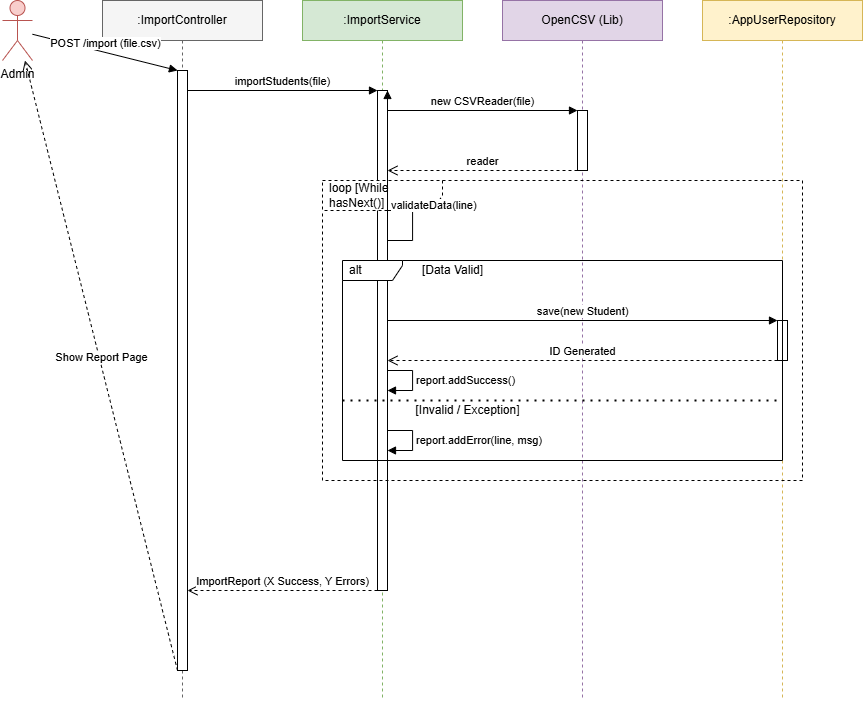

The diagram above was exported from draw.io. Its source (the exported page's mxGraphModel, read from the mxfile embedded in the PNG):
<mxGraphModel dx="1603" dy="935" grid="1" gridSize="10" guides="1" tooltips="1" connect="1" arrows="1" fold="1" page="1" pageScale="1" pageWidth="1000" pageHeight="800" math="0" shadow="0">
  <root>
    <mxCell id="0" />
    <mxCell id="1" parent="0" />
    <mxCell id="biNrndF6Mv0mKOi0vHap-1" parent="1" style="shape=umlActor;verticalLabelPosition=bottom;verticalAlign=top;html=1;outlineConnect=0;fillColor=#f8cecc;strokeColor=#b85450;" value="Admin" vertex="1">
      <mxGeometry height="60" width="30" x="52" y="49" as="geometry" />
    </mxCell>
    <mxCell id="biNrndF6Mv0mKOi0vHap-2" parent="1" style="shape=umlLifeline;perimeter=lifelinePerimeter;whiteSpace=wrap;html=1;container=1;collapsible=0;recursiveResize=0;outlineConnect=0;fillColor=#f5f5f5;strokeColor=#666666;" value=":ImportController" vertex="1">
      <mxGeometry height="700" width="160" x="152" y="49" as="geometry" />
    </mxCell>
    <mxCell id="biNrndF6Mv0mKOi0vHap-3" parent="biNrndF6Mv0mKOi0vHap-2" style="html=1;points=[];perimeter=orthogonalPerimeter;" value="" vertex="1">
      <mxGeometry height="600" width="10" x="75" y="70" as="geometry" />
    </mxCell>
    <mxCell id="biNrndF6Mv0mKOi0vHap-4" parent="1" style="shape=umlLifeline;perimeter=lifelinePerimeter;whiteSpace=wrap;html=1;container=1;collapsible=0;recursiveResize=0;outlineConnect=0;fillColor=#d5e8d4;strokeColor=#82b366;" value=":ImportService" vertex="1">
      <mxGeometry height="700" width="160" x="352" y="49" as="geometry" />
    </mxCell>
    <mxCell id="biNrndF6Mv0mKOi0vHap-5" parent="biNrndF6Mv0mKOi0vHap-4" style="html=1;points=[];perimeter=orthogonalPerimeter;" value="" vertex="1">
      <mxGeometry height="500" width="10" x="75" y="90" as="geometry" />
    </mxCell>
    <mxCell id="biNrndF6Mv0mKOi0vHap-6" parent="1" style="shape=umlLifeline;perimeter=lifelinePerimeter;whiteSpace=wrap;html=1;container=1;collapsible=0;recursiveResize=0;outlineConnect=0;fillColor=#e1d5e7;strokeColor=#9673a6;" value="OpenCSV (Lib)" vertex="1">
      <mxGeometry height="700" width="160" x="552" y="49" as="geometry" />
    </mxCell>
    <mxCell id="biNrndF6Mv0mKOi0vHap-7" parent="biNrndF6Mv0mKOi0vHap-6" style="html=1;points=[];perimeter=orthogonalPerimeter;" value="" vertex="1">
      <mxGeometry height="60" width="10" x="75" y="110" as="geometry" />
    </mxCell>
    <mxCell id="biNrndF6Mv0mKOi0vHap-8" parent="1" style="shape=umlLifeline;perimeter=lifelinePerimeter;whiteSpace=wrap;html=1;container=1;collapsible=0;recursiveResize=0;outlineConnect=0;fillColor=#fff2cc;strokeColor=#d6b656;" value=":AppUserRepository" vertex="1">
      <mxGeometry height="700" width="160" x="752" y="49" as="geometry" />
    </mxCell>
    <mxCell id="biNrndF6Mv0mKOi0vHap-9" parent="biNrndF6Mv0mKOi0vHap-8" style="html=1;points=[];perimeter=orthogonalPerimeter;" value="" vertex="1">
      <mxGeometry height="40" width="10" x="75" y="320" as="geometry" />
    </mxCell>
    <mxCell id="biNrndF6Mv0mKOi0vHap-10" edge="1" parent="1" source="biNrndF6Mv0mKOi0vHap-1" style="html=1;verticalAlign=bottom;endArrow=block;entryX=0;entryY=0;" target="biNrndF6Mv0mKOi0vHap-3" value="POST /import (file.csv)">
      <mxGeometry relative="1" as="geometry">
        <mxPoint x="72" y="119" as="sourcePoint" />
      </mxGeometry>
    </mxCell>
    <mxCell id="biNrndF6Mv0mKOi0vHap-11" edge="1" parent="1" source="biNrndF6Mv0mKOi0vHap-3" style="html=1;verticalAlign=bottom;endArrow=block;entryX=0;entryY=0;" target="biNrndF6Mv0mKOi0vHap-5" value="importStudents(file)">
      <mxGeometry relative="1" as="geometry">
        <mxPoint x="237" y="139" as="sourcePoint" />
      </mxGeometry>
    </mxCell>
    <mxCell id="biNrndF6Mv0mKOi0vHap-12" edge="1" parent="1" source="biNrndF6Mv0mKOi0vHap-5" style="html=1;verticalAlign=bottom;endArrow=block;entryX=0;entryY=0;" target="biNrndF6Mv0mKOi0vHap-7" value="new CSVReader(file)">
      <mxGeometry relative="1" as="geometry">
        <mxPoint x="437" y="159" as="sourcePoint" />
      </mxGeometry>
    </mxCell>
    <mxCell id="biNrndF6Mv0mKOi0vHap-13" edge="1" parent="1" source="biNrndF6Mv0mKOi0vHap-7" style="html=1;verticalAlign=bottom;endArrow=open;dashed=1;endSize=8;exitX=0;exitY=1;" target="biNrndF6Mv0mKOi0vHap-5" value="reader">
      <mxGeometry relative="1" as="geometry">
        <mxPoint x="627" y="199" as="sourcePoint" />
      </mxGeometry>
    </mxCell>
    <mxCell id="biNrndF6Mv0mKOi0vHap-14" parent="1" style="shape=umlFrame;whiteSpace=wrap;html=1;width=120;height=30;boundedLbl=1;verticalAlign=middle;align=left;spacingLeft=5;strokeColor=#000000;dashed=1;" value="loop [While hasNext()]" vertex="1">
      <mxGeometry height="300" width="480" x="372" y="229" as="geometry" />
    </mxCell>
    <mxCell id="biNrndF6Mv0mKOi0vHap-15" edge="1" parent="1" source="biNrndF6Mv0mKOi0vHap-5" style="edgeStyle=orthogonalEdgeStyle;html=1;align=left;spacingLeft=2;endArrow=block;rounded=0;entryX=1;entryY=0;" target="biNrndF6Mv0mKOi0vHap-5" value="validateData(line)">
      <mxGeometry relative="1" as="geometry">
        <Array as="points">
          <mxPoint x="462" y="259" />
          <mxPoint x="462" y="289" />
        </Array>
        <mxPoint x="437" y="259" as="sourcePoint" />
      </mxGeometry>
    </mxCell>
    <mxCell id="biNrndF6Mv0mKOi0vHap-16" parent="1" style="shape=umlFrame;whiteSpace=wrap;html=1;width=60;height=20;boundedLbl=1;verticalAlign=middle;align=left;spacingLeft=5;strokeColor=#000000;" value="alt" vertex="1">
      <mxGeometry height="200" width="440" x="392" y="309" as="geometry" />
    </mxCell>
    <mxCell id="biNrndF6Mv0mKOi0vHap-17" parent="biNrndF6Mv0mKOi0vHap-16" style="text;html=1;align=center;verticalAlign=middle;resizable=0;points=[];autosize=1;" value="[Data Valid]" vertex="1">
      <mxGeometry height="20" width="80" x="70" as="geometry" />
    </mxCell>
    <mxCell id="biNrndF6Mv0mKOi0vHap-18" edge="1" parent="biNrndF6Mv0mKOi0vHap-16" style="endArrow=none;dashed=1;html=1;dashPattern=1 3;strokeWidth=2;exitX=0;exitY=0.5;exitDx=0;exitDy=0;entryX=1;entryY=0.5;entryDx=0;entryDy=0;" value="">
      <mxGeometry height="50" relative="1" width="50" as="geometry">
        <mxPoint y="140" as="sourcePoint" />
        <mxPoint x="440" y="140" as="targetPoint" />
      </mxGeometry>
    </mxCell>
    <mxCell id="biNrndF6Mv0mKOi0vHap-19" parent="biNrndF6Mv0mKOi0vHap-16" style="text;html=1;align=center;verticalAlign=middle;resizable=0;points=[];autosize=1;" value="[Invalid / Exception]" vertex="1">
      <mxGeometry height="20" width="110" x="70" y="140" as="geometry" />
    </mxCell>
    <mxCell id="biNrndF6Mv0mKOi0vHap-20" edge="1" parent="1" source="biNrndF6Mv0mKOi0vHap-5" style="html=1;verticalAlign=bottom;endArrow=block;entryX=0;entryY=0;" target="biNrndF6Mv0mKOi0vHap-9" value="save(new Student)">
      <mxGeometry relative="1" as="geometry">
        <mxPoint x="437" y="369" as="sourcePoint" />
      </mxGeometry>
    </mxCell>
    <mxCell id="biNrndF6Mv0mKOi0vHap-21" edge="1" parent="1" source="biNrndF6Mv0mKOi0vHap-9" style="html=1;verticalAlign=bottom;endArrow=open;dashed=1;endSize=8;exitX=0;exitY=1;" target="biNrndF6Mv0mKOi0vHap-5" value="ID Generated">
      <mxGeometry relative="1" as="geometry">
        <mxPoint x="827" y="409" as="sourcePoint" />
      </mxGeometry>
    </mxCell>
    <mxCell id="biNrndF6Mv0mKOi0vHap-22" edge="1" parent="1" source="biNrndF6Mv0mKOi0vHap-5" style="edgeStyle=orthogonalEdgeStyle;html=1;align=left;spacingLeft=2;endArrow=block;rounded=0;" target="biNrndF6Mv0mKOi0vHap-5" value="report.addSuccess()">
      <mxGeometry relative="1" as="geometry">
        <Array as="points">
          <mxPoint x="462" y="419" />
          <mxPoint x="462" y="439" />
        </Array>
      </mxGeometry>
    </mxCell>
    <mxCell id="biNrndF6Mv0mKOi0vHap-23" edge="1" parent="1" source="biNrndF6Mv0mKOi0vHap-5" style="edgeStyle=orthogonalEdgeStyle;html=1;align=left;spacingLeft=2;endArrow=block;rounded=0;" target="biNrndF6Mv0mKOi0vHap-5" value="report.addError(line, msg)">
      <mxGeometry relative="1" as="geometry">
        <Array as="points">
          <mxPoint x="462" y="479" />
          <mxPoint x="462" y="499" />
        </Array>
      </mxGeometry>
    </mxCell>
    <mxCell id="biNrndF6Mv0mKOi0vHap-24" edge="1" parent="1" source="biNrndF6Mv0mKOi0vHap-5" style="html=1;verticalAlign=bottom;endArrow=open;dashed=1;endSize=8;exitX=0;exitY=1;" target="biNrndF6Mv0mKOi0vHap-3" value="ImportReport (X Success, Y Errors)">
      <mxGeometry relative="1" as="geometry">
        <mxPoint x="427" y="589" as="sourcePoint" />
      </mxGeometry>
    </mxCell>
    <mxCell id="biNrndF6Mv0mKOi0vHap-25" edge="1" parent="1" source="biNrndF6Mv0mKOi0vHap-3" style="html=1;verticalAlign=bottom;endArrow=open;dashed=1;endSize=8;exitX=0;exitY=1;" target="biNrndF6Mv0mKOi0vHap-1" value="Show Report Page">
      <mxGeometry relative="1" as="geometry">
        <mxPoint x="227" y="629" as="sourcePoint" />
      </mxGeometry>
    </mxCell>
  </root>
</mxGraphModel>